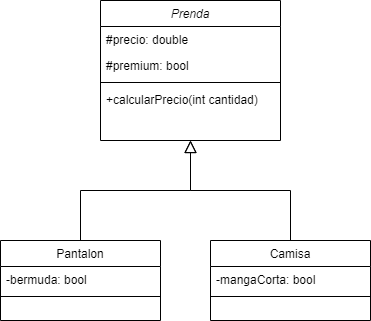

The diagram above was exported from draw.io. Its source (the exported page's mxGraphModel, read from the mxfile embedded in the PNG):
<mxGraphModel dx="868" dy="482" grid="1" gridSize="10" guides="1" tooltips="1" connect="1" arrows="1" fold="1" page="1" pageScale="1" pageWidth="827" pageHeight="1169" math="0" shadow="0">
  <root>
    <mxCell id="WIyWlLk6GJQsqaUBKTNV-0" />
    <mxCell id="WIyWlLk6GJQsqaUBKTNV-1" parent="WIyWlLk6GJQsqaUBKTNV-0" />
    <mxCell id="zkfFHV4jXpPFQw0GAbJ--0" value="Prenda&#10;" style="swimlane;fontStyle=2;align=center;verticalAlign=top;childLayout=stackLayout;horizontal=1;startSize=26;horizontalStack=0;resizeParent=1;resizeLast=0;collapsible=1;marginBottom=0;rounded=0;shadow=0;strokeWidth=1;" parent="WIyWlLk6GJQsqaUBKTNV-1" vertex="1">
      <mxGeometry x="220" y="120" width="180" height="140" as="geometry">
        <mxRectangle x="230" y="140" width="160" height="26" as="alternateBounds" />
      </mxGeometry>
    </mxCell>
    <mxCell id="zkfFHV4jXpPFQw0GAbJ--1" value="#precio: double" style="text;align=left;verticalAlign=top;spacingLeft=4;spacingRight=4;overflow=hidden;rotatable=0;points=[[0,0.5],[1,0.5]];portConstraint=eastwest;" parent="zkfFHV4jXpPFQw0GAbJ--0" vertex="1">
      <mxGeometry y="26" width="180" height="26" as="geometry" />
    </mxCell>
    <mxCell id="zkfFHV4jXpPFQw0GAbJ--2" value="#premium: bool" style="text;align=left;verticalAlign=top;spacingLeft=4;spacingRight=4;overflow=hidden;rotatable=0;points=[[0,0.5],[1,0.5]];portConstraint=eastwest;rounded=0;shadow=0;html=0;" parent="zkfFHV4jXpPFQw0GAbJ--0" vertex="1">
      <mxGeometry y="52" width="180" height="26" as="geometry" />
    </mxCell>
    <mxCell id="zkfFHV4jXpPFQw0GAbJ--4" value="" style="line;html=1;strokeWidth=1;align=left;verticalAlign=middle;spacingTop=-1;spacingLeft=3;spacingRight=3;rotatable=0;labelPosition=right;points=[];portConstraint=eastwest;" parent="zkfFHV4jXpPFQw0GAbJ--0" vertex="1">
      <mxGeometry y="78" width="180" height="8" as="geometry" />
    </mxCell>
    <mxCell id="zkfFHV4jXpPFQw0GAbJ--5" value="+calcularPrecio(int cantidad)" style="text;align=left;verticalAlign=top;spacingLeft=4;spacingRight=4;overflow=hidden;rotatable=0;points=[[0,0.5],[1,0.5]];portConstraint=eastwest;" parent="zkfFHV4jXpPFQw0GAbJ--0" vertex="1">
      <mxGeometry y="86" width="180" height="26" as="geometry" />
    </mxCell>
    <mxCell id="zkfFHV4jXpPFQw0GAbJ--6" value="Pantalon" style="swimlane;fontStyle=0;align=center;verticalAlign=top;childLayout=stackLayout;horizontal=1;startSize=26;horizontalStack=0;resizeParent=1;resizeLast=0;collapsible=1;marginBottom=0;rounded=0;shadow=0;strokeWidth=1;" parent="WIyWlLk6GJQsqaUBKTNV-1" vertex="1">
      <mxGeometry x="120" y="360" width="160" height="80" as="geometry">
        <mxRectangle x="130" y="380" width="160" height="26" as="alternateBounds" />
      </mxGeometry>
    </mxCell>
    <mxCell id="zkfFHV4jXpPFQw0GAbJ--7" value="-bermuda: bool" style="text;align=left;verticalAlign=top;spacingLeft=4;spacingRight=4;overflow=hidden;rotatable=0;points=[[0,0.5],[1,0.5]];portConstraint=eastwest;" parent="zkfFHV4jXpPFQw0GAbJ--6" vertex="1">
      <mxGeometry y="26" width="160" height="26" as="geometry" />
    </mxCell>
    <mxCell id="zkfFHV4jXpPFQw0GAbJ--9" value="" style="line;html=1;strokeWidth=1;align=left;verticalAlign=middle;spacingTop=-1;spacingLeft=3;spacingRight=3;rotatable=0;labelPosition=right;points=[];portConstraint=eastwest;" parent="zkfFHV4jXpPFQw0GAbJ--6" vertex="1">
      <mxGeometry y="52" width="160" height="8" as="geometry" />
    </mxCell>
    <mxCell id="zkfFHV4jXpPFQw0GAbJ--12" value="" style="endArrow=block;endSize=10;endFill=0;shadow=0;strokeWidth=1;rounded=0;edgeStyle=elbowEdgeStyle;elbow=vertical;" parent="WIyWlLk6GJQsqaUBKTNV-1" source="zkfFHV4jXpPFQw0GAbJ--6" target="zkfFHV4jXpPFQw0GAbJ--0" edge="1">
      <mxGeometry width="160" relative="1" as="geometry">
        <mxPoint x="200" y="203" as="sourcePoint" />
        <mxPoint x="200" y="203" as="targetPoint" />
      </mxGeometry>
    </mxCell>
    <mxCell id="zkfFHV4jXpPFQw0GAbJ--13" value="Camisa" style="swimlane;fontStyle=0;align=center;verticalAlign=top;childLayout=stackLayout;horizontal=1;startSize=26;horizontalStack=0;resizeParent=1;resizeLast=0;collapsible=1;marginBottom=0;rounded=0;shadow=0;strokeWidth=1;" parent="WIyWlLk6GJQsqaUBKTNV-1" vertex="1">
      <mxGeometry x="330" y="360" width="160" height="80" as="geometry">
        <mxRectangle x="340" y="380" width="170" height="26" as="alternateBounds" />
      </mxGeometry>
    </mxCell>
    <mxCell id="zkfFHV4jXpPFQw0GAbJ--14" value="-mangaCorta: bool&#10;" style="text;align=left;verticalAlign=top;spacingLeft=4;spacingRight=4;overflow=hidden;rotatable=0;points=[[0,0.5],[1,0.5]];portConstraint=eastwest;" parent="zkfFHV4jXpPFQw0GAbJ--13" vertex="1">
      <mxGeometry y="26" width="160" height="26" as="geometry" />
    </mxCell>
    <mxCell id="zkfFHV4jXpPFQw0GAbJ--15" value="" style="line;html=1;strokeWidth=1;align=left;verticalAlign=middle;spacingTop=-1;spacingLeft=3;spacingRight=3;rotatable=0;labelPosition=right;points=[];portConstraint=eastwest;" parent="zkfFHV4jXpPFQw0GAbJ--13" vertex="1">
      <mxGeometry y="52" width="160" height="8" as="geometry" />
    </mxCell>
    <mxCell id="zkfFHV4jXpPFQw0GAbJ--16" value="" style="endArrow=block;endSize=10;endFill=0;shadow=0;strokeWidth=1;rounded=0;edgeStyle=elbowEdgeStyle;elbow=vertical;" parent="WIyWlLk6GJQsqaUBKTNV-1" source="zkfFHV4jXpPFQw0GAbJ--13" target="zkfFHV4jXpPFQw0GAbJ--0" edge="1">
      <mxGeometry width="160" relative="1" as="geometry">
        <mxPoint x="210" y="373" as="sourcePoint" />
        <mxPoint x="310" y="271" as="targetPoint" />
      </mxGeometry>
    </mxCell>
  </root>
</mxGraphModel>